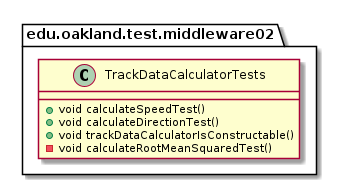

The diagram above was rendered by PlantUML. Its source (embedded in the PNG):
@startuml TrackDataCalculatorTests

package edu.oakland.test.middleware02 {
    class TrackDataCalculatorTests {
      + void calculateSpeedTest()
      + void calculateDirectionTest()
      + void trackDataCalculatorIsConstructable()
      - void calculateRootMeanSquaredTest()
    }
}

@enduml